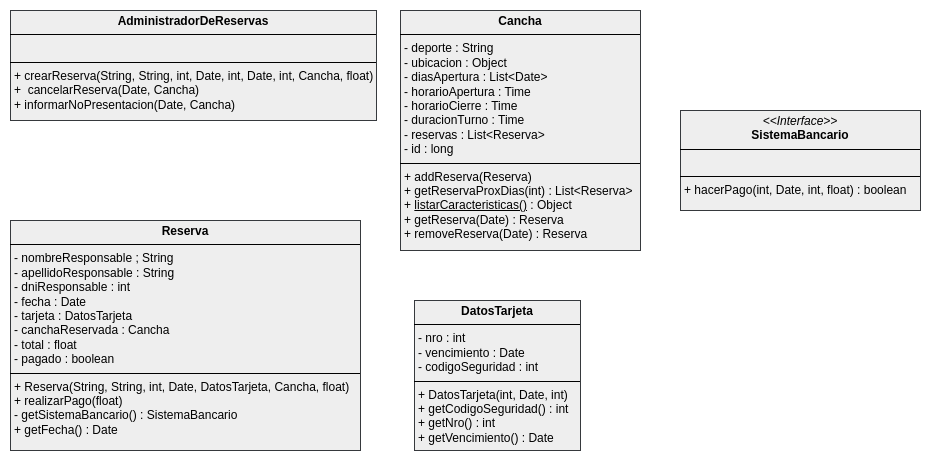

The diagram above was exported from draw.io. Its source (the exported page's mxGraphModel, read from the mxfile embedded in the PNG):
<mxGraphModel dx="989" dy="600" grid="1" gridSize="10" guides="1" tooltips="1" connect="1" arrows="1" fold="1" page="1" pageScale="1" pageWidth="827" pageHeight="1169" math="0" shadow="0">
  <root>
    <mxCell id="WIyWlLk6GJQsqaUBKTNV-0" />
    <mxCell id="WIyWlLk6GJQsqaUBKTNV-1" parent="WIyWlLk6GJQsqaUBKTNV-0" />
    <mxCell id="ysg3g7x4-gbQ8rb6hK8R-0" value="&lt;p style=&quot;margin:0px;margin-top:4px;text-align:center;&quot;&gt;&lt;b&gt;AdministradorDeReservas&lt;/b&gt;&lt;/p&gt;&lt;hr size=&quot;1&quot; style=&quot;border-style:solid;&quot;&gt;&lt;p style=&quot;margin:0px;margin-left:4px;&quot;&gt;&lt;br&gt;&lt;/p&gt;&lt;hr size=&quot;1&quot; style=&quot;border-style:solid;&quot;&gt;&lt;p style=&quot;margin:0px;margin-left:4px;&quot;&gt;+ crearReserva(String, String, int, Date, int, Date, int, Cancha, float)&lt;/p&gt;&lt;p style=&quot;margin:0px;margin-left:4px;&quot;&gt;+&amp;nbsp; cancelarReserva(Date, Cancha)&lt;/p&gt;&lt;p style=&quot;margin:0px;margin-left:4px;&quot;&gt;+ informarNoPresentacion(Date, Cancha)&lt;/p&gt;" style="verticalAlign=top;align=left;overflow=fill;html=1;whiteSpace=wrap;labelBackgroundColor=none;rounded=0;fillColor=#eeeeee;strokeColor=#36393d;" vertex="1" parent="WIyWlLk6GJQsqaUBKTNV-1">
      <mxGeometry x="10" y="280" width="366" height="110" as="geometry" />
    </mxCell>
    <mxCell id="ysg3g7x4-gbQ8rb6hK8R-1" value="&lt;p style=&quot;margin:0px;margin-top:4px;text-align:center;&quot;&gt;&lt;b&gt;Cancha&lt;/b&gt;&lt;/p&gt;&lt;hr size=&quot;1&quot; style=&quot;border-style:solid;&quot;&gt;&lt;p style=&quot;margin:0px;margin-left:4px;&quot;&gt;- deporte : String&lt;/p&gt;&lt;p style=&quot;margin:0px;margin-left:4px;&quot;&gt;- ubicacion : Object&lt;/p&gt;&lt;p style=&quot;margin:0px;margin-left:4px;&quot;&gt;- diasApertura : List&amp;lt;Date&amp;gt;&lt;/p&gt;&lt;p style=&quot;margin:0px;margin-left:4px;&quot;&gt;- horarioApertura : Time&lt;/p&gt;&lt;p style=&quot;margin:0px;margin-left:4px;&quot;&gt;- horarioCierre : Time&lt;/p&gt;&lt;p style=&quot;margin:0px;margin-left:4px;&quot;&gt;- duracionTurno : Time&lt;/p&gt;&lt;p style=&quot;margin:0px;margin-left:4px;&quot;&gt;- reservas : List&amp;lt;Reserva&amp;gt;&lt;/p&gt;&lt;p style=&quot;margin:0px;margin-left:4px;&quot;&gt;- id : long&lt;/p&gt;&lt;hr size=&quot;1&quot; style=&quot;border-style:solid;&quot;&gt;&lt;p style=&quot;margin:0px;margin-left:4px;&quot;&gt;+ addReserva(Reserva)&lt;/p&gt;&lt;p style=&quot;margin:0px;margin-left:4px;&quot;&gt;+ getReservaProxDias(int) : List&amp;lt;Reserva&amp;gt;&lt;/p&gt;&lt;p style=&quot;margin:0px;margin-left:4px;&quot;&gt;+ &lt;u&gt;listarCaracteristicas()&lt;/u&gt; : Object&lt;/p&gt;&lt;p style=&quot;margin:0px;margin-left:4px;&quot;&gt;+ getReserva(Date) : Reserva&lt;/p&gt;&lt;p style=&quot;margin:0px;margin-left:4px;&quot;&gt;+ removeReserva(Date) : Reserva&lt;/p&gt;" style="verticalAlign=top;align=left;overflow=fill;html=1;whiteSpace=wrap;labelBackgroundColor=none;rounded=0;fillColor=#eeeeee;strokeColor=#36393d;" vertex="1" parent="WIyWlLk6GJQsqaUBKTNV-1">
      <mxGeometry x="400" y="280" width="240" height="240" as="geometry" />
    </mxCell>
    <mxCell id="ysg3g7x4-gbQ8rb6hK8R-2" value="&lt;p style=&quot;margin:0px;margin-top:4px;text-align:center;&quot;&gt;&lt;b&gt;Reserva&lt;/b&gt;&lt;/p&gt;&lt;hr size=&quot;1&quot; style=&quot;border-style:solid;&quot;&gt;&lt;p style=&quot;margin:0px;margin-left:4px;&quot;&gt;- nombreResponsable ; String&lt;/p&gt;&lt;p style=&quot;margin:0px;margin-left:4px;&quot;&gt;- apellidoResponsable : String&lt;/p&gt;&lt;p style=&quot;margin:0px;margin-left:4px;&quot;&gt;- dniResponsable : int&lt;/p&gt;&lt;p style=&quot;margin:0px;margin-left:4px;&quot;&gt;- fecha : Date&lt;/p&gt;&lt;p style=&quot;margin:0px;margin-left:4px;&quot;&gt;- tarjeta : DatosTarjeta&lt;/p&gt;&lt;p style=&quot;margin:0px;margin-left:4px;&quot;&gt;- canchaReservada : Cancha&lt;/p&gt;&lt;p style=&quot;margin:0px;margin-left:4px;&quot;&gt;- total : float&lt;/p&gt;&lt;p style=&quot;margin:0px;margin-left:4px;&quot;&gt;- pagado : boolean&lt;/p&gt;&lt;hr size=&quot;1&quot; style=&quot;border-style:solid;&quot;&gt;&lt;p style=&quot;margin:0px;margin-left:4px;&quot;&gt;+ Reserva(String, String, int, Date, DatosTarjeta, Cancha, float)&lt;/p&gt;&lt;p style=&quot;margin:0px;margin-left:4px;&quot;&gt;+ realizarPago(float)&lt;/p&gt;&lt;p style=&quot;margin:0px;margin-left:4px;&quot;&gt;- getSistemaBancario() : SistemaBancario&lt;/p&gt;&lt;p style=&quot;margin:0px;margin-left:4px;&quot;&gt;+ getFecha() : Date&lt;/p&gt;" style="verticalAlign=top;align=left;overflow=fill;html=1;whiteSpace=wrap;labelBackgroundColor=none;rounded=0;fillColor=#eeeeee;strokeColor=#36393d;" vertex="1" parent="WIyWlLk6GJQsqaUBKTNV-1">
      <mxGeometry x="10" y="490" width="350" height="230" as="geometry" />
    </mxCell>
    <mxCell id="ysg3g7x4-gbQ8rb6hK8R-3" value="&lt;p style=&quot;margin:0px;margin-top:4px;text-align:center;&quot;&gt;&lt;b&gt;DatosTarjeta&lt;/b&gt;&lt;/p&gt;&lt;hr size=&quot;1&quot; style=&quot;border-style:solid;&quot;&gt;&lt;p style=&quot;margin:0px;margin-left:4px;&quot;&gt;- nro : int&lt;/p&gt;&lt;p style=&quot;margin:0px;margin-left:4px;&quot;&gt;- vencimiento : Date&lt;/p&gt;&lt;p style=&quot;margin:0px;margin-left:4px;&quot;&gt;- codigoSeguridad : int&lt;/p&gt;&lt;hr size=&quot;1&quot; style=&quot;border-style:solid;&quot;&gt;&lt;p style=&quot;margin:0px;margin-left:4px;&quot;&gt;+ DatosTarjeta(int, Date, int)&lt;/p&gt;&lt;p style=&quot;margin:0px;margin-left:4px;&quot;&gt;+ getCodigoSeguridad() : int&lt;/p&gt;&lt;p style=&quot;margin:0px;margin-left:4px;&quot;&gt;+ getNro() : int&lt;/p&gt;&lt;p style=&quot;margin:0px;margin-left:4px;&quot;&gt;+ getVencimiento() : Date&lt;/p&gt;" style="verticalAlign=top;align=left;overflow=fill;html=1;whiteSpace=wrap;labelBackgroundColor=none;rounded=0;fillColor=#eeeeee;strokeColor=#36393d;" vertex="1" parent="WIyWlLk6GJQsqaUBKTNV-1">
      <mxGeometry x="414" y="570" width="166" height="150" as="geometry" />
    </mxCell>
    <mxCell id="ysg3g7x4-gbQ8rb6hK8R-6" value="&lt;p style=&quot;margin:0px;margin-top:4px;text-align:center;&quot;&gt;&lt;i&gt;&amp;lt;&amp;lt;Interface&amp;gt;&amp;gt;&lt;/i&gt;&lt;br&gt;&lt;b&gt;SistemaBancario&lt;/b&gt;&lt;/p&gt;&lt;hr size=&quot;1&quot; style=&quot;border-style:solid;&quot;&gt;&lt;p style=&quot;margin:0px;margin-left:4px;&quot;&gt;&lt;br&gt;&lt;/p&gt;&lt;hr size=&quot;1&quot; style=&quot;border-style:solid;&quot;&gt;&lt;p style=&quot;margin:0px;margin-left:4px;&quot;&gt;+ hacerPago(int, Date, int, float) : boolean&lt;/p&gt;" style="verticalAlign=top;align=left;overflow=fill;html=1;whiteSpace=wrap;fillColor=#eeeeee;strokeColor=#36393d;" vertex="1" parent="WIyWlLk6GJQsqaUBKTNV-1">
      <mxGeometry x="680" y="380" width="240" height="100" as="geometry" />
    </mxCell>
  </root>
</mxGraphModel>